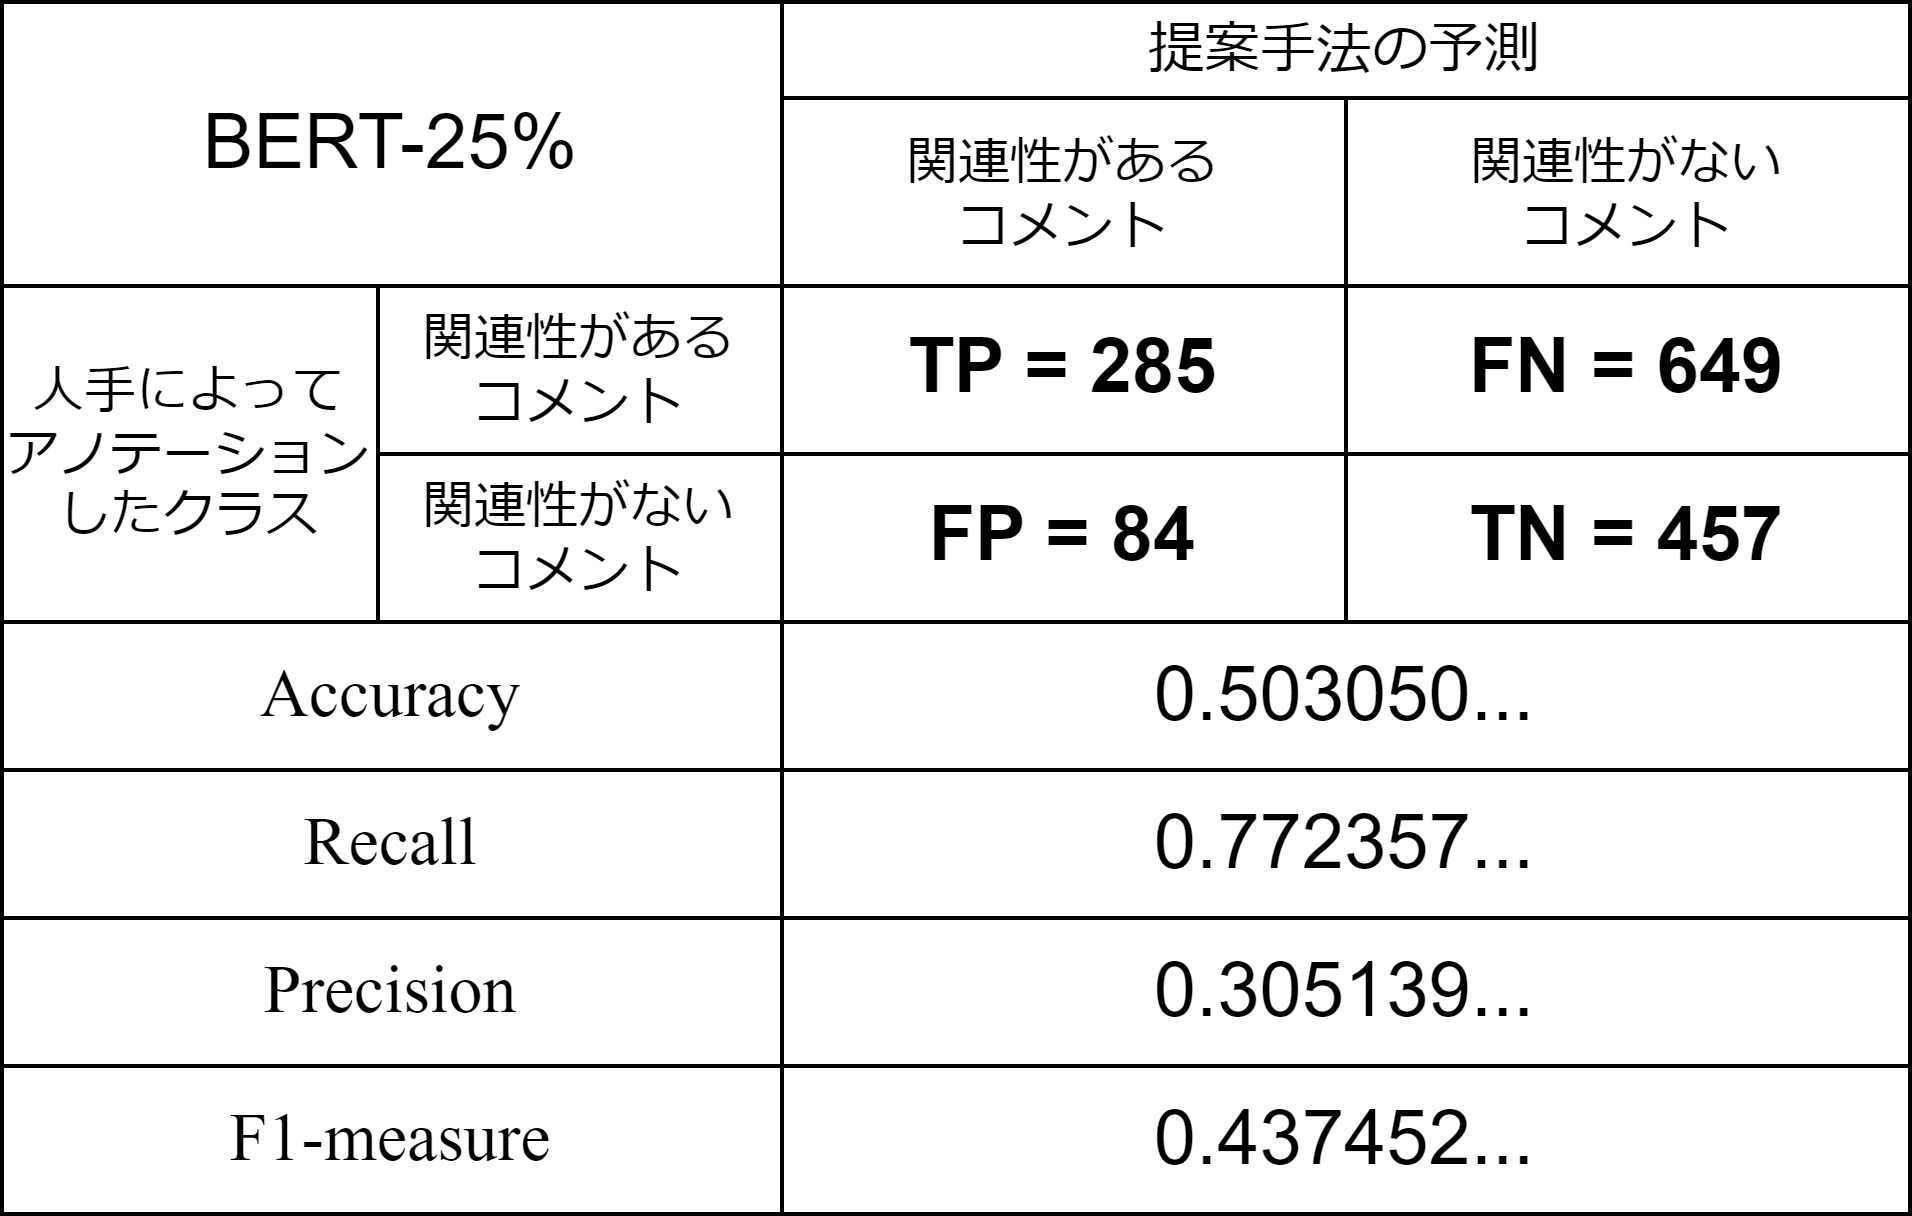

The diagram above was exported from draw.io. Its source (the exported page's mxGraphModel, read from the mxfile embedded in the PNG):
<mxGraphModel dx="649" dy="779" grid="1" gridSize="10" guides="1" tooltips="1" connect="1" arrows="1" fold="1" page="1" pageScale="1" pageWidth="827" pageHeight="1169" math="0" shadow="0">
  <root>
    <mxCell id="0" />
    <mxCell id="1" parent="0" />
    <mxCell id="43" value="" style="shape=table;startSize=0;container=1;collapsible=0;childLayout=tableLayout;" vertex="1" parent="1">
      <mxGeometry x="50" y="160" width="477" height="303" as="geometry" />
    </mxCell>
    <mxCell id="44" value="" style="shape=tableRow;horizontal=0;startSize=0;swimlaneHead=0;swimlaneBody=0;top=0;left=0;bottom=0;right=0;collapsible=0;dropTarget=0;fillColor=none;points=[[0,0.5],[1,0.5]];portConstraint=eastwest;" vertex="1" parent="43">
      <mxGeometry width="477" height="24" as="geometry" />
    </mxCell>
    <mxCell id="45" value="BERT-25%" style="shape=partialRectangle;html=1;whiteSpace=wrap;connectable=0;overflow=hidden;fillColor=none;top=0;left=0;bottom=0;right=0;pointerEvents=1;colspan=2;rowspan=2;fontSize=19;" vertex="1" parent="44">
      <mxGeometry width="195" height="71" as="geometry">
        <mxRectangle width="94" height="24" as="alternateBounds" />
      </mxGeometry>
    </mxCell>
    <mxCell id="47" value="&lt;font style=&quot;font-size: 14px;&quot;&gt;提案手法の予測&lt;/font&gt;" style="shape=partialRectangle;html=1;whiteSpace=wrap;connectable=0;overflow=hidden;fillColor=none;top=0;left=0;bottom=0;right=0;pointerEvents=1;colspan=2;fontSize=13;" vertex="1" parent="44">
      <mxGeometry x="195" width="282" height="24" as="geometry">
        <mxRectangle width="141" height="24" as="alternateBounds" />
      </mxGeometry>
    </mxCell>
    <mxCell id="49" value="" style="shape=tableRow;horizontal=0;startSize=0;swimlaneHead=0;swimlaneBody=0;top=0;left=0;bottom=0;right=0;collapsible=0;dropTarget=0;fillColor=none;points=[[0,0.5],[1,0.5]];portConstraint=eastwest;" vertex="1" parent="43">
      <mxGeometry y="24" width="477" height="47" as="geometry" />
    </mxCell>
    <mxCell id="52" value="&lt;font style=&quot;font-size: 13px;&quot;&gt;関連性がある&lt;br style=&quot;font-size: 13px;&quot;&gt;コメント&lt;/font&gt;" style="shape=partialRectangle;html=1;whiteSpace=wrap;connectable=0;overflow=hidden;fillColor=none;top=0;left=0;bottom=0;right=0;pointerEvents=1;fontSize=13;" vertex="1" parent="49">
      <mxGeometry x="195" width="141" height="47" as="geometry">
        <mxRectangle width="141" height="47" as="alternateBounds" />
      </mxGeometry>
    </mxCell>
    <mxCell id="53" value="関連性がない&lt;br style=&quot;font-size: 13px;&quot;&gt;コメント" style="shape=partialRectangle;html=1;whiteSpace=wrap;connectable=0;overflow=hidden;fillColor=none;top=0;left=0;bottom=0;right=0;pointerEvents=1;fontSize=13;" vertex="1" parent="49">
      <mxGeometry x="336" width="141" height="47" as="geometry">
        <mxRectangle width="141" height="47" as="alternateBounds" />
      </mxGeometry>
    </mxCell>
    <mxCell id="54" value="" style="shape=tableRow;horizontal=0;startSize=0;swimlaneHead=0;swimlaneBody=0;top=0;left=0;bottom=0;right=0;collapsible=0;dropTarget=0;fillColor=none;points=[[0,0.5],[1,0.5]];portConstraint=eastwest;" vertex="1" parent="43">
      <mxGeometry y="71" width="477" height="42" as="geometry" />
    </mxCell>
    <mxCell id="55" value="人手によって&lt;br&gt;アノテーションしたクラス" style="shape=partialRectangle;html=1;whiteSpace=wrap;connectable=0;overflow=hidden;fillColor=none;top=0;left=0;bottom=0;right=0;pointerEvents=1;rowspan=2;fontSize=13;" vertex="1" parent="54">
      <mxGeometry width="94" height="84" as="geometry">
        <mxRectangle width="94" height="42" as="alternateBounds" />
      </mxGeometry>
    </mxCell>
    <mxCell id="56" value="関連性がある&lt;br&gt;コメント" style="shape=partialRectangle;html=1;whiteSpace=wrap;connectable=0;overflow=hidden;fillColor=none;top=0;left=0;bottom=0;right=0;pointerEvents=1;fontSize=13;" vertex="1" parent="54">
      <mxGeometry x="94" width="101" height="42" as="geometry">
        <mxRectangle width="101" height="42" as="alternateBounds" />
      </mxGeometry>
    </mxCell>
    <mxCell id="57" value="&lt;b style=&quot;font-size: 19px;&quot;&gt;TP = 285&lt;/b&gt;" style="shape=partialRectangle;html=1;whiteSpace=wrap;connectable=0;overflow=hidden;fillColor=none;top=0;left=0;bottom=0;right=0;pointerEvents=1;fontSize=19;" vertex="1" parent="54">
      <mxGeometry x="195" width="141" height="42" as="geometry">
        <mxRectangle width="141" height="42" as="alternateBounds" />
      </mxGeometry>
    </mxCell>
    <mxCell id="58" value="&lt;b style=&quot;font-size: 19px;&quot;&gt;FN = 649&lt;/b&gt;" style="shape=partialRectangle;html=1;whiteSpace=wrap;connectable=0;overflow=hidden;fillColor=none;top=0;left=0;bottom=0;right=0;pointerEvents=1;fontSize=19;" vertex="1" parent="54">
      <mxGeometry x="336" width="141" height="42" as="geometry">
        <mxRectangle width="141" height="42" as="alternateBounds" />
      </mxGeometry>
    </mxCell>
    <mxCell id="59" value="" style="shape=tableRow;horizontal=0;startSize=0;swimlaneHead=0;swimlaneBody=0;top=0;left=0;bottom=0;right=0;collapsible=0;dropTarget=0;fillColor=none;points=[[0,0.51,0,0,0],[0.5,1,0,0,0],[1,0.51,0,0,0]];portConstraint=eastwest;" vertex="1" parent="43">
      <mxGeometry y="113" width="477" height="42" as="geometry" />
    </mxCell>
    <mxCell id="61" value="関連性がない&lt;br&gt;コメント" style="shape=partialRectangle;html=1;whiteSpace=wrap;connectable=0;overflow=hidden;fillColor=none;top=0;left=0;bottom=0;right=0;pointerEvents=1;fontSize=13;" vertex="1" parent="59">
      <mxGeometry x="94" width="101" height="42" as="geometry">
        <mxRectangle width="101" height="42" as="alternateBounds" />
      </mxGeometry>
    </mxCell>
    <mxCell id="62" value="&lt;b style=&quot;font-size: 19px;&quot;&gt;FP = 84&lt;/b&gt;" style="shape=partialRectangle;html=1;whiteSpace=wrap;connectable=0;overflow=hidden;fillColor=none;top=0;left=0;bottom=0;right=0;pointerEvents=1;fontSize=19;" vertex="1" parent="59">
      <mxGeometry x="195" width="141" height="42" as="geometry">
        <mxRectangle width="141" height="42" as="alternateBounds" />
      </mxGeometry>
    </mxCell>
    <mxCell id="63" value="&lt;b style=&quot;font-size: 19px;&quot;&gt;TN = 457&lt;/b&gt;" style="shape=partialRectangle;html=1;whiteSpace=wrap;connectable=0;overflow=hidden;fillColor=none;top=0;left=0;bottom=0;right=0;pointerEvents=1;fontSize=19;" vertex="1" parent="59">
      <mxGeometry x="336" width="141" height="42" as="geometry">
        <mxRectangle width="141" height="42" as="alternateBounds" />
      </mxGeometry>
    </mxCell>
    <mxCell id="129" style="shape=tableRow;horizontal=0;startSize=0;swimlaneHead=0;swimlaneBody=0;top=0;left=0;bottom=0;right=0;collapsible=0;dropTarget=0;fillColor=none;points=[[0,0.51,0,0,0],[0.5,1,0,0,0],[1,0.51,0,0,0]];portConstraint=eastwest;" vertex="1" parent="43">
      <mxGeometry y="155" width="477" height="37" as="geometry" />
    </mxCell>
    <mxCell id="130" value="Accuracy" style="shape=partialRectangle;html=1;whiteSpace=wrap;connectable=0;overflow=hidden;fillColor=none;top=0;left=0;bottom=0;right=0;pointerEvents=1;colspan=2;rowspan=1;fontSize=17;fontFamily=Times New Roman;" vertex="1" parent="129">
      <mxGeometry width="195" height="37" as="geometry">
        <mxRectangle width="94" height="37" as="alternateBounds" />
      </mxGeometry>
    </mxCell>
    <mxCell id="132" value="0.503050..." style="shape=partialRectangle;html=1;whiteSpace=wrap;connectable=0;overflow=hidden;fillColor=none;top=0;left=0;bottom=0;right=0;pointerEvents=1;fontSize=19;colspan=2;" vertex="1" parent="129">
      <mxGeometry x="195" width="282" height="37" as="geometry">
        <mxRectangle width="141" height="37" as="alternateBounds" />
      </mxGeometry>
    </mxCell>
    <mxCell id="134" style="shape=tableRow;horizontal=0;startSize=0;swimlaneHead=0;swimlaneBody=0;top=0;left=0;bottom=0;right=0;collapsible=0;dropTarget=0;fillColor=none;points=[[0,0.51,0,0,0],[0.5,1,0,0,0],[1,0.51,0,0,0]];portConstraint=eastwest;" vertex="1" parent="43">
      <mxGeometry y="192" width="477" height="37" as="geometry" />
    </mxCell>
    <mxCell id="135" value="Recall" style="shape=partialRectangle;html=1;whiteSpace=wrap;connectable=0;overflow=hidden;fillColor=none;top=0;left=0;bottom=0;right=0;pointerEvents=1;colspan=2;fontSize=17;fontFamily=Times New Roman;" vertex="1" parent="134">
      <mxGeometry width="195" height="37" as="geometry">
        <mxRectangle width="94" height="37" as="alternateBounds" />
      </mxGeometry>
    </mxCell>
    <mxCell id="137" value="0.772357..." style="shape=partialRectangle;html=1;whiteSpace=wrap;connectable=0;overflow=hidden;fillColor=none;top=0;left=0;bottom=0;right=0;pointerEvents=1;fontSize=19;colspan=2;" vertex="1" parent="134">
      <mxGeometry x="195" width="282" height="37" as="geometry">
        <mxRectangle width="141" height="37" as="alternateBounds" />
      </mxGeometry>
    </mxCell>
    <mxCell id="139" style="shape=tableRow;horizontal=0;startSize=0;swimlaneHead=0;swimlaneBody=0;top=0;left=0;bottom=0;right=0;collapsible=0;dropTarget=0;fillColor=none;points=[[0,0.51,0,0,0],[0.5,1,0,0,0],[1,0.51,0,0,0]];portConstraint=eastwest;" vertex="1" parent="43">
      <mxGeometry y="229" width="477" height="37" as="geometry" />
    </mxCell>
    <mxCell id="140" value="Precision" style="shape=partialRectangle;html=1;whiteSpace=wrap;connectable=0;overflow=hidden;fillColor=none;top=0;left=0;bottom=0;right=0;pointerEvents=1;colspan=2;fontFamily=Times New Roman;fontSize=17;" vertex="1" parent="139">
      <mxGeometry width="195" height="37" as="geometry">
        <mxRectangle width="94" height="37" as="alternateBounds" />
      </mxGeometry>
    </mxCell>
    <mxCell id="142" value="0.305139..." style="shape=partialRectangle;html=1;whiteSpace=wrap;connectable=0;overflow=hidden;fillColor=none;top=0;left=0;bottom=0;right=0;pointerEvents=1;fontSize=19;colspan=2;" vertex="1" parent="139">
      <mxGeometry x="195" width="282" height="37" as="geometry">
        <mxRectangle width="141" height="37" as="alternateBounds" />
      </mxGeometry>
    </mxCell>
    <mxCell id="144" style="shape=tableRow;horizontal=0;startSize=0;swimlaneHead=0;swimlaneBody=0;top=0;left=0;bottom=0;right=0;collapsible=0;dropTarget=0;fillColor=none;points=[[0,0.51,0,0,0],[0.5,1,0,0,0],[1,0.51,0,0,0]];portConstraint=eastwest;" vertex="1" parent="43">
      <mxGeometry y="266" width="477" height="37" as="geometry" />
    </mxCell>
    <mxCell id="145" value="F1-measure" style="shape=partialRectangle;html=1;whiteSpace=wrap;connectable=0;overflow=hidden;fillColor=none;top=0;left=0;bottom=0;right=0;pointerEvents=1;colspan=2;fontFamily=Times New Roman;fontSize=17;" vertex="1" parent="144">
      <mxGeometry width="195" height="37" as="geometry">
        <mxRectangle width="94" height="37" as="alternateBounds" />
      </mxGeometry>
    </mxCell>
    <mxCell id="147" value="0.437452..." style="shape=partialRectangle;html=1;whiteSpace=wrap;connectable=0;overflow=hidden;fillColor=none;top=0;left=0;bottom=0;right=0;pointerEvents=1;fontSize=19;colspan=2;" vertex="1" parent="144">
      <mxGeometry x="195" width="282" height="37" as="geometry">
        <mxRectangle width="141" height="37" as="alternateBounds" />
      </mxGeometry>
    </mxCell>
  </root>
</mxGraphModel>